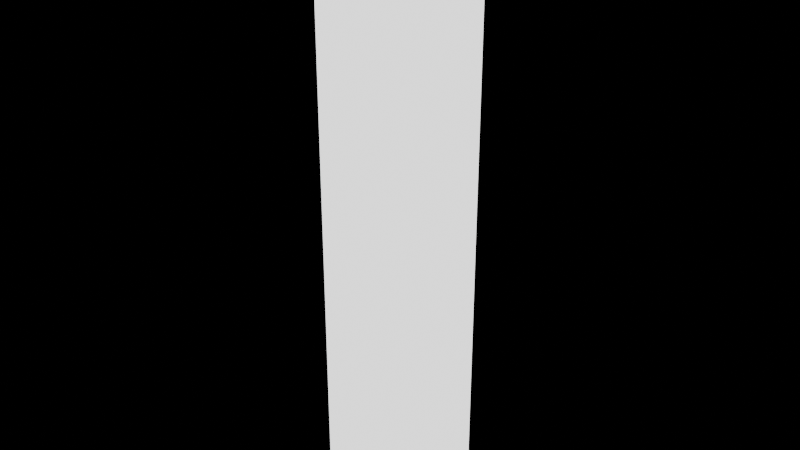 # Source: darkTower.blend  (saved by Blender 5.2.44; exported with 4.5.12 LTS)
import bpy
from mathutils import Matrix  # noqa: F401  (used for matrix-valued properties, if any)

bpy.ops.wm.read_factory_settings(use_empty=True)
scene = bpy.context.scene
scene.name = 'Scene'

# ---- collections
col_lm_darktower = bpy.data.collections.new('lm_darkTower'); scene.collection.children.link(col_lm_darktower)

# ---- materials (node trees are filled in below, after node groups)
mat_darktower_6a4a44_ffffff_0_70_0_45_0_30 = bpy.data.materials.new('darkTower_6a4a44_ffffff_0.70_0.45_0.30')

# ---- material node trees
mat_darktower_6a4a44_ffffff_0_70_0_45_0_30.use_nodes = True; mat_darktower_6a4a44_ffffff_0_70_0_45_0_30.node_tree.nodes.clear()
_N = mat_darktower_6a4a44_ffffff_0_70_0_45_0_30.node_tree.nodes; _L = mat_darktower_6a4a44_ffffff_0_70_0_45_0_30.node_tree.links
n0 = _N.new('ShaderNodeBsdfPrincipled'); n0.name = 'Principled BSDF'; n0.location = (-200, 100)
n0.inputs[0].default_value = (0.1441, 0.06848, 0.05781, 1.0)
n0.inputs[1].default_value = 0.3
n0.inputs[2].default_value = 0.45
n0.inputs[10].default_value = 0.005
n0.inputs[28].default_value = 1.75
n1 = _N.new('ShaderNodeOutputMaterial'); n1.name = 'Material Output'; n1.location = (200, 100)
_L.new(n0.outputs[0], n1.inputs[0])
n1.is_active_output = True

# ---- meshes
me_lm_darktower = bpy.data.meshes.new('lm_darkTower')
me_lm_darktower.from_pydata([(10.0, -10.0, 169.3), (10.0, 10.0, 47.3), (-10.0, 10.0, 169.3), (-10.0, -10.0, 47.3), (-10.0, 10.0, 169.3), (10.0, -10.0, 169.3), (-10.0, -10.0, 47.3), (10.0, 10.0, 47.3), (-10.0, -10.0, 169.3), (10.0, -10.0, 47.3), (10.0, 10.0, 169.3), (-10.0, 10.0, 47.3), (10.0, 9.919, 169.3), (10.0, 10.0, 168.8), (10.0, 9.982, 169.2), (10.0, -9.919, 47.3), (10.0, -10.0, 47.8), (10.0, -9.982, 47.42), (-10.0, -9.919, 169.3), (-10.0, -10.0, 168.8), (-10.0, -9.982, 169.2), (-10.0, 9.919, 47.3), (-10.0, 10.0, 47.8), (-10.0, 9.982, 47.42), (9.887, 10.0, 169.3), (10.0, 9.887, 169.3), (9.974, 9.974, 169.3), (-9.887, -10.0, 169.3), (-10.0, -9.887, 169.3), (-9.974, -9.974, 169.3), (9.887, -10.0, 47.3), (10.0, -9.887, 47.3), (9.974, -9.974, 47.3), (-9.887, 10.0, 47.3), (-10.0, 9.887, 47.3), (-9.974, 9.974, 47.3), (9.919, -10.0, 169.3), (10.0, -10.0, 168.8), (9.982, -10.0, 169.2), (-9.919, -10.0, 47.3), (-10.0, -10.0, 47.8), (-9.982, -10.0, 47.42), (-9.919, 10.0, 169.3), (-10.0, 10.0, 168.8), (-9.982, 10.0, 169.2), (9.919, 10.0, 47.3), (10.0, 10.0, 47.8), (9.982, 10.0, 47.42)], [], [(12, 16, 17, 14), (14, 17, 15, 13), (18, 22, 23, 20), (20, 23, 21, 19), (24, 28, 29, 26), (26, 29, 27, 25), (30, 34, 35, 32), (32, 35, 33, 31), (36, 40, 41, 38), (38, 41, 39, 37), (42, 46, 47, 44), (44, 47, 45, 43), (0, 16, 12), (15, 1, 13), (2, 22, 18), (21, 3, 19), (4, 28, 24), (27, 5, 25), (6, 34, 30), (33, 7, 31), (8, 40, 36), (39, 9, 37), (10, 46, 42), (45, 11, 43)])
_uv = me_lm_darktower.uv_layers.new(name='UVMap')
_uv.uv.foreach_set('vector', [0.9959, 1.0, 0.0, 0.004053, 0.0009136, 0.0009136, 0.9991, 0.9991, 0.9991, 0.9991, 0.0009136, 0.0009136, 0.004053, 0.0, 1.0, 0.9959, 0.9959, 1.0, 0.0, 0.004053, 0.0009136, 0.0009136, 0.9991, 0.9991, 0.9991, 0.9991, 0.0009136, 0.0009136, 0.004053, 0.0, 1.0, 0.9959, 0.9943, 1.0, 0.0, 0.005657, 0.001275, 0.001275, 0.9987, 0.9987, 0.9987, 0.9987, 0.001275, 0.001275, 0.005657, 0.0, 1.0, 0.9943, 0.9943, 1.0, 0.0, 0.005657, 0.001275, 0.001275, 0.9987, 0.9987, 0.9987, 0.9987, 0.001275, 0.001275, 0.005657, 0.0, 1.0, 0.9943, 0.9959, 1.0, 0.0, 0.004053, 0.0009136, 0.0009136, 0.9991, 0.9991, 0.9991, 0.9991, 0.0009136, 0.0009136, 0.004053, 0.0, 1.0, 0.9959, 0.9959, 1.0, 0.0, 0.004053, 0.0009136, 0.0009136, 0.9991, 0.9991, 0.9991, 0.9991, 0.0009136, 0.0009136, 0.004053, 0.0, 1.0, 0.9959, 0.0, 1.0, 0.0, 0.004053, 0.9959, 1.0, 0.004053, 0.0, 1.0, 0.0, 1.0, 0.9959, 0.0, 1.0, 0.0, 0.004053, 0.9959, 1.0, 0.004053, 0.0, 1.0, 0.0, 1.0, 0.9959, 0.0, 1.0, 0.0, 0.005657, 0.9943, 1.0, 0.005657, 0.0, 1.0, 0.0, 1.0, 0.9943, 0.0, 1.0, 0.0, 0.005657, 0.9943, 1.0, 0.005657, 0.0, 1.0, 0.0, 1.0, 0.9943, 0.0, 1.0, 0.0, 0.004053, 0.9959, 1.0, 0.004053, 0.0, 1.0, 0.0, 1.0, 0.9959, 0.0, 1.0, 0.0, 0.004053, 0.9959, 1.0, 0.004053, 0.0, 1.0, 0.0, 1.0, 0.9959])
me_lm_darktower.materials.append(mat_darktower_6a4a44_ffffff_0_70_0_45_0_30)
me_lm_darktower.update()

# ---- objects
ob_lm_darktower = bpy.data.objects.new('lm_darkTower', me_lm_darktower)

# ---- transforms, parenting, visibility, modifiers, constraints
ob_lm_darktower.location = (0.0, 0.0, 0.0)

# ---- collection membership
col_lm_darktower.objects.link(ob_lm_darktower)

# ---- scene / render settings (as saved in the file)
scene.frame_start = 1; scene.frame_end = 250; scene.frame_set(1)
scene.render.engine = 'CYCLES'
scene.render.bake_bias = 0.0
scene.render.bake_samples = 0
scene.render.compositor_device = 'GPU'
scene.eevee.use_volume_custom_range = False
scene.eevee.fast_gi_thickness_near = 0.1
scene.eevee.fast_gi_thickness_far = 0.0
scene.eevee.ray_tracing_options.screen_trace_thickness = 0.1
bpy.context.view_layer.update()

# ---- added for rendering (the .blend has no active camera): camera
cam_auto = bpy.data.cameras.new('AutoCamera')
cam_auto.lens = 50.0
cam_auto.sensor_width = 36.0
cam_auto.clip_end = 2033.53
ob_auto_camera = bpy.data.objects.new('AutoCamera', cam_auto)
scene.collection.objects.link(ob_auto_camera)
ob_auto_camera.location = (115.871, -139.045, 201.001)
ob_auto_camera.rotation_euler = (1.09748, -7.21219e-08, 0.694738)
scene.camera = ob_auto_camera
bpy.context.view_layer.update()

